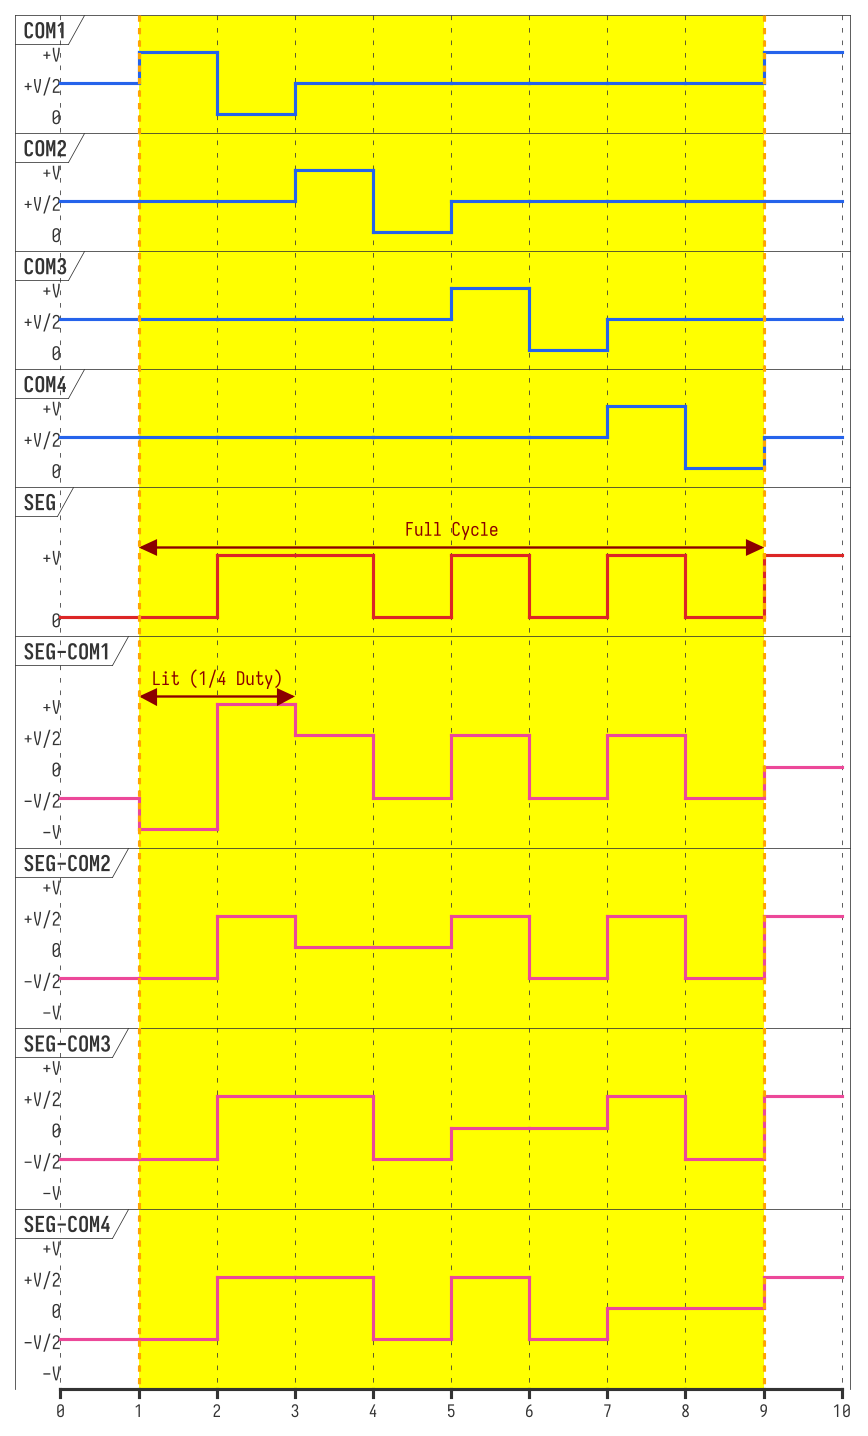

The diagram above was rendered by PlantUML. Its source (embedded in the PNG):
@startuml

skinparam dpi 150
skinparam defaultFontName "Iosevka Curly"
scale 1 as 50 pixels

<style>
timingDiagram {
  .blue {
    LineColor #2563eb
  }
  .red {
    LineColor #dc2626
  }
  .pink {
    LineColor #ec4899
  }
}
</style>

robust "COM1" as C1 <<blue>>
robust "COM2" as C2 <<blue>>
robust "COM3" as C3 <<blue>>
robust "COM4" as C4 <<blue>>
robust "SEG" as S <<red>>
robust "SEG-COM1" as SC1 <<pink>>
robust "SEG-COM2" as SC2 <<pink>>
robust "SEG-COM3" as SC3 <<pink>>
robust "SEG-COM4" as SC4 <<pink>>

C1 has "  +V" as HIGH
C1 has "+V/2" as MID
C1 has "   0" as LOW

C2 has "  +V" as HIGH
C2 has "+V/2" as MID
C2 has "   0" as LOW

C3 has "  +V" as HIGH
C3 has "+V/2" as MID
C3 has "   0" as LOW

C4 has "  +V" as HIGH
C4 has "+V/2" as MID
C4 has "   0" as LOW

S has "  +V" as HIGH
S has " " as MID
S has "   0" as LOW

SC1 has "  +V" as HIGH
SC1 has "+V/2" as MID
SC1 has "   0" as LOW
SC1 has "-V/2" as mMID
SC1 has "  -V" as mHIGH

SC2 has "  +V" as HIGH
SC2 has "+V/2" as MID
SC2 has "   0" as LOW
SC2 has "-V/2" as mMID
SC2 has "  -V" as mHIGH

SC3 has "  +V" as HIGH
SC3 has "+V/2" as MID
SC3 has "   0" as LOW
SC3 has "-V/2" as mMID
SC3 has "  -V" as mHIGH

SC4 has "  +V" as HIGH
SC4 has "+V/2" as MID
SC4 has "   0" as LOW
SC4 has "-V/2" as mMID
SC4 has "  -V" as mHIGH

@0
C1 is MID
C2 is MID
C3 is MID
C4 is MID
S is LOW
SC1 is mMID
SC2 is mMID
SC3 is mMID
SC4 is mMID

@1
C1 is HIGH
C2 is MID
C3 is MID
C4 is MID
S is LOW
SC1 is mHIGH
SC2 is mMID
SC3 is mMID
SC4 is mMID

@2
C1 is LOW
C2 is MID
C3 is MID
C4 is MID
S is HIGH
SC1 is HIGH
SC2 is MID
SC3 is MID
SC4 is MID

@3
C1 is MID
C2 is HIGH
C3 is MID
C4 is MID
S is HIGH
SC1 is MID
SC2 is LOW
SC3 is MID
SC4 is MID

@4
C1 is MID
C2 is LOW
C3 is MID
C4 is MID
S is LOW
SC1 is mMID
SC2 is LOW
SC3 is mMID
SC4 is mMID

@5
C1 is MID
C2 is MID
C3 is HIGH
C4 is MID
S is HIGH
SC1 is MID
SC2 is MID
SC3 is LOW
SC4 is MID

@6
C1 is MID
C2 is MID
C3 is LOW
C4 is MID
S is LOW
SC1 is mMID
SC2 is mMID
SC3 is LOW
SC4 is mMID

@7
C1 is MID
C2 is MID
C3 is MID
C4 is HIGH
S is HIGH
SC1 is MID
SC2 is MID
SC3 is MID
SC4 is LOW

@8
C1 is MID
C2 is MID
C3 is MID
C4 is LOW
S is LOW
SC1 is mMID
SC2 is mMID
SC3 is mMID
SC4 is LOW

@9
C1 is HIGH
C2 is MID
C3 is MID
C4 is MID
S is HIGH
SC1 is LOW
SC2 is MID
SC3 is MID
SC4 is MID

S@1 <-> @9: Full Cycle
SC1@1 <-> @3 : Lit (1/4 Duty)

highlight 1 to 9 #Yellow;line:Orange

@enduml